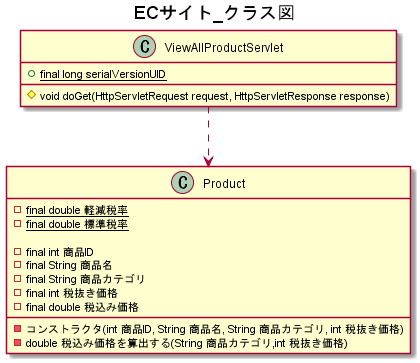

The diagram above was rendered by PlantUML. Its source (embedded in the PNG):
@startuml
title ECサイト_クラス図

class ViewAllProductServlet {
    +{static} final long serialVersionUID

    #void doGet(HttpServletRequest request, HttpServletResponse response)
}

ViewAllProductServlet ..> Product
class Product {
    -{static}final double 軽減税率
    -{static}final double 標準税率

    -final int 商品ID
    -final String 商品名
    -final String 商品カテゴリ
    -final int 税抜き価格
    -final double 税込み価格

    -コンストラクタ(int 商品ID, String 商品名, String 商品カテゴリ, int 税抜き価格)
    -double 税込み価格を算出する(String 商品カテゴリ,int 税抜き価格)
}

@enduml